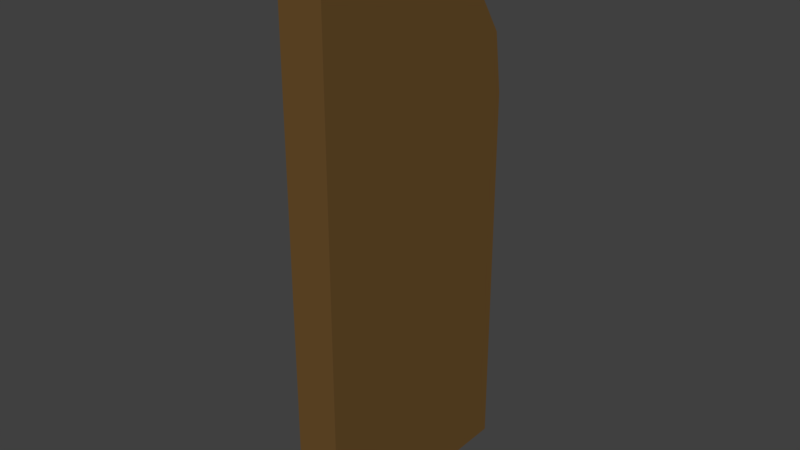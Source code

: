 # Source: CastleDoor.blend  (saved by Blender 2.79.0; exported with 4.5.12 LTS)
import bpy
from mathutils import Matrix  # noqa: F401  (used for matrix-valued properties, if any)

bpy.ops.wm.read_factory_settings(use_empty=True)
scene = bpy.context.scene
scene.name = 'Scene'

# ---- collections
col_collection_1 = bpy.data.collections.new('Collection 1'); scene.collection.children.link(col_collection_1)

# ---- materials (node trees are filled in below, after node groups)
mat_material_001 = bpy.data.materials.new('Material.001')
mat_material_001.alpha_threshold = 0.0
mat_material_001.use_transparent_shadow = False
mat_material_001.diffuse_color = (0.1473, 0.07923, 0.0245, 1.0)
mat_material_001.roughness = 0.5
mat_material_001.line_color = (0.0, 0.0, 0.0, 1.0)

# ---- material node trees

# ---- world
world_world = bpy.data.worlds.new('World'); scene.world = world_world
world_world.color = (0.05088, 0.05088, 0.05088)
world_world.use_sun_shadow = False
world_world.sun_shadow_jitter_overblur = 0.0
world_world.cycles.sampling_method = 'MANUAL'

# ---- meshes
me_cube_004 = bpy.data.meshes.new('Cube.004')
me_cube_004.from_pydata([(0.01368, 0.1174, 2.341), (0.01368, -0.1174, 2.341), (0.1394, -0.1174, 2.542), (0.1394, 0.1174, 2.542), (-0.02836, 0.1174, 2.028), (-0.02836, -0.1174, 2.028), (-0.02836, 0.1174, 0.01389), (-0.02836, -0.1174, 0.01389), (0.3606, -0.1174, 2.759), (0.3606, 0.1174, 2.759), (0.6771, -0.1174, 2.945), (0.6771, 0.1174, 2.945), (1.188, -0.1174, 3.003), (1.188, 0.1174, 3.003), (1.188, -0.1174, 0.01389), (1.188, 0.1174, 0.01389)], [], [(3, 0, 1, 2), (11, 9, 8, 10), (9, 3, 2, 8), (0, 4, 5, 1), (7, 5, 4, 6), (13, 11, 10, 12), (12, 14, 15, 13), (6, 7, 14, 15), (0, 3, 9, 11, 13, 15, 6, 4), (2, 1, 5, 7, 14, 12, 10, 8)])
me_cube_004.materials.append(mat_material_001)
me_cube_004.use_remesh_preserve_volume = False
me_cube_004.use_remesh_preserve_attributes = False
me_cube_004.use_mirror_vertex_groups = False
me_cube_004.update()

# ---- objects
ob_cube_004 = bpy.data.objects.new('Cube.004', me_cube_004)

# ---- transforms, parenting, visibility, modifiers, constraints
ob_cube_004.location = (0.0, 0.0, 0.0)
ob_cube_004.rotation_euler = (0.0, -0.0, 4.712)
ob_cube_004.lineart.crease_threshold = 0.0

# ---- collection membership
col_collection_1.objects.link(ob_cube_004)

# ---- scene / render settings (as saved in the file)
scene.frame_start = 1; scene.frame_end = 250; scene.frame_set(1)
scene.render.engine = 'BLENDER_EEVEE_NEXT'
scene.render.resolution_percentage = 50
scene.render.dither_intensity = 0.0
scene.cycles.use_denoising = False
scene.cycles.samples = 128
scene.cycles.sampling_pattern = 'TABULATED_SOBOL'
scene.cycles.use_adaptive_sampling = False
scene.cycles.use_light_tree = False
scene.cycles.blur_glossy = 0.0
scene.cycles.sample_clamp_indirect = 0.0
scene.view_settings.view_transform = 'Standard'
bpy.context.view_layer.update()

# ---- added for rendering (the .blend has no active camera and no usable light): camera, sun
cam_auto = bpy.data.cameras.new('AutoCamera')
cam_auto.lens = 50.0
cam_auto.sensor_width = 36.0
cam_auto.clip_end = 1000.0
ob_auto_camera = bpy.data.objects.new('AutoCamera', cam_auto)
scene.collection.objects.link(ob_auto_camera)
ob_auto_camera.location = (2.99403, -4.17262, 3.90387)
ob_auto_camera.rotation_euler = (1.09748, -7.21219e-08, 0.694738)
scene.camera = ob_auto_camera
light_auto_sun = bpy.data.lights.new('AutoSun', 'SUN')
light_auto_sun.energy = 3.0
light_auto_sun.angle = 0.0523599
ob_auto_sun = bpy.data.objects.new('AutoSun', light_auto_sun)
scene.collection.objects.link(ob_auto_sun)
ob_auto_sun.rotation_euler = (0.872665, 0.174533, 0.523599)
bpy.context.view_layer.update()
